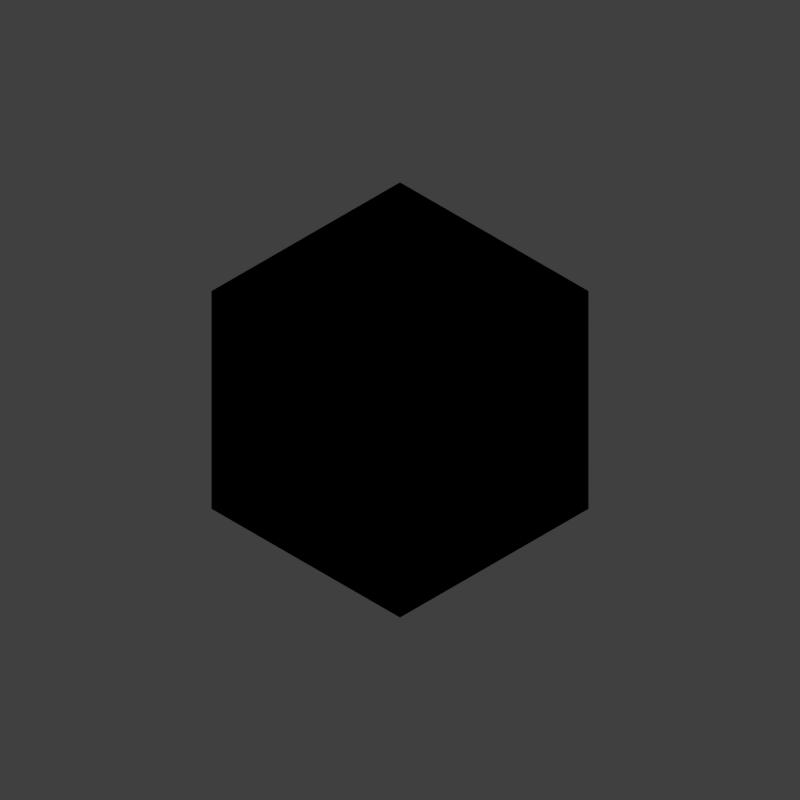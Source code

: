 # Source: logo.blend  (saved by Blender 2.69.0; exported with 4.5.12 LTS)
import bpy
from mathutils import Matrix  # noqa: F401  (used for matrix-valued properties, if any)

bpy.ops.wm.read_factory_settings(use_empty=True)
scene = bpy.context.scene
scene.name = 'Scene'

# ---- collections
col_collection_1 = bpy.data.collections.new('Collection 1'); scene.collection.children.link(col_collection_1)

# ---- materials (node trees are filled in below, after node groups)
mat_material = bpy.data.materials.new('Material')
mat_material.alpha_threshold = 0.0
mat_material.use_transparent_shadow = False
mat_material.diffuse_color = (0.0, 0.0, 0.0, 1.0)
mat_material.roughness = 0.5
mat_material.line_color = (0.0, 0.0, 0.0, 1.0)

# ---- material node trees

# ---- world
world_world = bpy.data.worlds.new('World'); scene.world = world_world
world_world.color = (0.05088, 0.05088, 0.05088)
world_world.use_sun_shadow = False
world_world.sun_shadow_jitter_overblur = 0.0
world_world.cycles.sampling_method = 'MANUAL'
world_world.cycles.sample_map_resolution = 256

# ---- cameras
cam_camera_001 = bpy.data.cameras.new('Camera.001')
cam_camera_001.type = 'ORTHO'
cam_camera_001.clip_end = 100.0
cam_camera_001.lens = 35.0
cam_camera_001.sensor_width = 32.0
cam_camera_001.sensor_height = 18.0
cam_camera_001.dof.focus_distance = 0.0
cam_camera_001.dof.aperture_fstop = 128.0

# ---- meshes
me_cube_001 = bpy.data.meshes.new('Cube.001')
me_cube_001.from_pydata([(1.0, 1.0, -1.0), (1.0, -1.0, -1.0), (-1.0, -1.0, -1.0), (-1.0, 1.0, -1.0), (1.0, 1.0, 1.0), (1.0, -1.0, 1.0), (-1.0, -1.0, 1.0), (-1.0, 1.0, 1.0)], [], [(0, 1, 2, 3), (4, 7, 6, 5), (0, 4, 5, 1), (1, 5, 6, 2), (2, 6, 7, 3), (4, 0, 3, 7)])
me_cube_001.materials.append(mat_material)
me_cube_001.use_remesh_preserve_volume = False
me_cube_001.use_remesh_preserve_attributes = False
me_cube_001.use_mirror_vertex_groups = False
me_cube_001.update()
me_circle = bpy.data.meshes.new('Circle')
me_circle.from_pydata([(2.016e-08, 1.0, -4.295e-16), (-0.1951, 0.9808, 4.156e-09), (-0.3827, 0.9239, 8.153e-09), (-0.5556, 0.8315, 1.184e-08), (-0.7071, 0.7071, 1.506e-08), (-0.8315, 0.5556, 1.771e-08), (-0.9239, 0.3827, 1.968e-08), (-0.9808, 0.1951, 2.089e-08), (-1.0, 6.841e-08, 2.13e-08), (-0.9808, -0.1951, 2.089e-08), (-0.9239, -0.3827, 1.968e-08), (-0.8315, -0.5556, 1.771e-08), (-0.7071, -0.7071, 1.506e-08), (-0.5556, -0.8315, 1.184e-08), (-0.3827, -0.9239, 8.153e-09), (-0.1951, -0.9808, 4.156e-09), (3.057e-07, -1.0, -6.512e-15), (0.1951, -0.9808, -4.156e-09), (0.3827, -0.9239, -8.153e-09), (0.5556, -0.8315, -1.184e-08), (0.7071, -0.7071, -1.506e-08), (0.8315, -0.5556, -1.771e-08), (0.9239, -0.3827, -1.968e-08), (0.9808, -0.1951, -2.089e-08), (1.0, 9.727e-07, -2.13e-08), (0.9808, 0.1951, -2.089e-08), (0.9239, 0.3827, -1.968e-08), (0.8315, 0.5556, -1.771e-08), (0.7071, 0.7071, -1.506e-08), (0.5556, 0.8315, -1.184e-08), (0.3827, 0.9239, -8.153e-09), (0.1951, 0.9808, -4.156e-09)], [(1, 0), (2, 1), (3, 2), (4, 3), (5, 4), (6, 5), (7, 6), (8, 7), (9, 8), (10, 9), (11, 10), (12, 11), (13, 12), (14, 13), (15, 14), (16, 15), (17, 16), (18, 17), (19, 18), (20, 19), (21, 20), (22, 21), (23, 22), (24, 23), (25, 24), (26, 25), (27, 26), (28, 27), (29, 28), (30, 29), (31, 30), (0, 31)], [])
me_circle.materials.append(mat_material)
me_circle.use_remesh_preserve_volume = False
me_circle.use_remesh_preserve_attributes = False
me_circle.use_mirror_vertex_groups = False
me_circle.update()
me_cube = bpy.data.meshes.new('Cube')
me_cube.from_pydata([(1.0, 1.0, -1.0), (1.0, -1.0, -1.0), (-1.0, -1.0, -1.0), (-1.0, 1.0, -1.0), (1.0, 1.0, 1.0), (1.0, -1.0, 1.0), (-1.0, -1.0, 1.0), (-1.0, 1.0, 1.0)], [], [(0, 1, 2, 3), (4, 7, 6, 5), (0, 4, 5, 1), (1, 5, 6, 2), (2, 6, 7, 3), (4, 0, 3, 7)])
me_cube.materials.append(mat_material)
me_cube.use_remesh_preserve_volume = False
me_cube.use_remesh_preserve_attributes = False
me_cube.use_mirror_vertex_groups = False
me_cube.update()

# ---- objects
ob_cube_001 = bpy.data.objects.new('Cube.001', me_cube_001)
ob_circle = bpy.data.objects.new('Circle', me_circle)
ob_camera = bpy.data.objects.new('Camera', cam_camera_001)
ob_cube = bpy.data.objects.new('Cube', me_cube)

# ---- transforms, parenting, visibility, modifiers, constraints
ob_cube_001.location = (0.0, 0.0, 0.0)
ob_cube_001.scale = (0.5, 0.5, 0.5)
ob_cube_001.lock_rotations_4d = False
ob_cube_001.empty_display_type = 'ARROWS'
ob_cube_001.lineart.crease_threshold = 0.0
ob_circle.location = (0.0, 0.0, 0.0)
ob_circle.rotation_euler = (0.9562, 1.181e-07, 0.7854)
ob_circle.scale = (1.146, 1.146, 1.146)
ob_circle.lineart.crease_threshold = 0.0
ob_camera.location = (2.417, -2.417, 2.412)
ob_camera.rotation_euler = (0.9562, 9.785e-08, 0.7854)
ob_camera.lineart.crease_threshold = 0.0
ob_cube.location = (0.0, 0.0, 0.0)
ob_cube.lock_rotations_4d = False
ob_cube.empty_display_type = 'ARROWS'
ob_cube.lineart.crease_threshold = 0.0

# ---- collection membership
col_collection_1.objects.link(ob_cube_001)
col_collection_1.objects.link(ob_circle)
col_collection_1.objects.link(ob_camera)
col_collection_1.objects.link(ob_cube)

# ---- scene / render settings (as saved in the file)
scene.camera = ob_camera
scene.frame_start = 1; scene.frame_end = 250; scene.frame_set(1)
scene.render.engine = 'BLENDER_EEVEE_NEXT'
scene.render.image_settings.compression = 90
scene.render.resolution_x = 1024
scene.render.resolution_y = 1024
scene.render.dither_intensity = 0.0
scene.cycles.use_denoising = False
scene.cycles.samples = 10
scene.cycles.sampling_pattern = 'TABULATED_SOBOL'
scene.cycles.light_sampling_threshold = 0.0
scene.cycles.use_adaptive_sampling = False
scene.cycles.use_light_tree = False
scene.cycles.blur_glossy = 0.0
scene.cycles.volume_bounces = 1
scene.cycles.pixel_filter_type = 'GAUSSIAN'
scene.cycles.sample_clamp_indirect = 0.0
scene.view_settings.view_transform = 'Standard'
bpy.context.view_layer.update()

# ---- added for rendering (the .blend has no usable light): sun
light_auto_sun = bpy.data.lights.new('AutoSun', 'SUN')
light_auto_sun.energy = 3.0
light_auto_sun.angle = 0.0523599
ob_auto_sun = bpy.data.objects.new('AutoSun', light_auto_sun)
scene.collection.objects.link(ob_auto_sun)
ob_auto_sun.rotation_euler = (0.872665, 0.174533, 0.523599)
bpy.context.view_layer.update()
